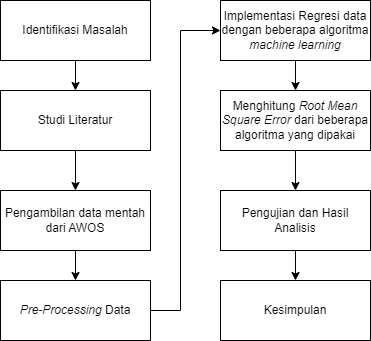

The diagram above was exported from draw.io. Its source (the exported page's mxGraphModel, read from the mxfile embedded in the PNG):
<mxGraphModel dx="1020" dy="544" grid="1" gridSize="10" guides="1" tooltips="1" connect="1" arrows="1" fold="1" page="1" pageScale="1" pageWidth="850" pageHeight="1100" math="0" shadow="0">
  <root>
    <mxCell id="0" />
    <mxCell id="1" parent="0" />
    <mxCell id="Ms52BHoTtpPrmMX0IoHk-3" value="" style="edgeStyle=orthogonalEdgeStyle;rounded=0;orthogonalLoop=1;jettySize=auto;html=1;" edge="1" parent="1" source="Ms52BHoTtpPrmMX0IoHk-1" target="Ms52BHoTtpPrmMX0IoHk-2">
      <mxGeometry relative="1" as="geometry" />
    </mxCell>
    <mxCell id="Ms52BHoTtpPrmMX0IoHk-1" value="Identifikasi Masalah" style="rounded=0;whiteSpace=wrap;html=1;" vertex="1" parent="1">
      <mxGeometry x="100" y="970" width="150" height="60" as="geometry" />
    </mxCell>
    <mxCell id="Ms52BHoTtpPrmMX0IoHk-5" value="" style="edgeStyle=orthogonalEdgeStyle;rounded=0;orthogonalLoop=1;jettySize=auto;html=1;" edge="1" parent="1" source="Ms52BHoTtpPrmMX0IoHk-2" target="Ms52BHoTtpPrmMX0IoHk-4">
      <mxGeometry relative="1" as="geometry" />
    </mxCell>
    <mxCell id="Ms52BHoTtpPrmMX0IoHk-2" value="Studi Literatur" style="rounded=0;whiteSpace=wrap;html=1;" vertex="1" parent="1">
      <mxGeometry x="100" y="1060" width="150" height="60" as="geometry" />
    </mxCell>
    <mxCell id="Ms52BHoTtpPrmMX0IoHk-7" value="" style="edgeStyle=orthogonalEdgeStyle;rounded=0;orthogonalLoop=1;jettySize=auto;html=1;" edge="1" parent="1" source="Ms52BHoTtpPrmMX0IoHk-4" target="Ms52BHoTtpPrmMX0IoHk-6">
      <mxGeometry relative="1" as="geometry" />
    </mxCell>
    <mxCell id="Ms52BHoTtpPrmMX0IoHk-4" value="Pengambilan data mentah dari AWOS" style="rounded=0;whiteSpace=wrap;html=1;" vertex="1" parent="1">
      <mxGeometry x="100" y="1160" width="150" height="60" as="geometry" />
    </mxCell>
    <mxCell id="Ms52BHoTtpPrmMX0IoHk-9" value="" style="edgeStyle=orthogonalEdgeStyle;rounded=0;orthogonalLoop=1;jettySize=auto;html=1;" edge="1" parent="1" source="Ms52BHoTtpPrmMX0IoHk-6" target="Ms52BHoTtpPrmMX0IoHk-8">
      <mxGeometry relative="1" as="geometry">
        <Array as="points">
          <mxPoint x="280" y="1280" />
          <mxPoint x="280" y="1000" />
        </Array>
      </mxGeometry>
    </mxCell>
    <mxCell id="Ms52BHoTtpPrmMX0IoHk-6" value="&lt;i&gt;Pre-Processing &lt;/i&gt;Data" style="rounded=0;whiteSpace=wrap;html=1;" vertex="1" parent="1">
      <mxGeometry x="100" y="1250" width="150" height="60" as="geometry" />
    </mxCell>
    <mxCell id="Ms52BHoTtpPrmMX0IoHk-11" value="" style="edgeStyle=orthogonalEdgeStyle;rounded=0;orthogonalLoop=1;jettySize=auto;html=1;" edge="1" parent="1" source="Ms52BHoTtpPrmMX0IoHk-8" target="Ms52BHoTtpPrmMX0IoHk-10">
      <mxGeometry relative="1" as="geometry" />
    </mxCell>
    <mxCell id="Ms52BHoTtpPrmMX0IoHk-8" value="Implementasi Regresi data dengan beberapa algoritma &lt;i&gt;machine learning&lt;/i&gt;" style="rounded=0;whiteSpace=wrap;html=1;" vertex="1" parent="1">
      <mxGeometry x="320" y="970" width="150" height="60" as="geometry" />
    </mxCell>
    <mxCell id="Ms52BHoTtpPrmMX0IoHk-13" value="" style="edgeStyle=orthogonalEdgeStyle;rounded=0;orthogonalLoop=1;jettySize=auto;html=1;" edge="1" parent="1" source="Ms52BHoTtpPrmMX0IoHk-10" target="Ms52BHoTtpPrmMX0IoHk-12">
      <mxGeometry relative="1" as="geometry" />
    </mxCell>
    <mxCell id="Ms52BHoTtpPrmMX0IoHk-10" value="Menghitung &lt;i&gt;Root Mean Square Error &lt;/i&gt;dari beberapa algoritma yang dipakai" style="rounded=0;whiteSpace=wrap;html=1;" vertex="1" parent="1">
      <mxGeometry x="320" y="1060" width="150" height="60" as="geometry" />
    </mxCell>
    <mxCell id="Ms52BHoTtpPrmMX0IoHk-15" value="" style="edgeStyle=orthogonalEdgeStyle;rounded=0;orthogonalLoop=1;jettySize=auto;html=1;" edge="1" parent="1" source="Ms52BHoTtpPrmMX0IoHk-12" target="Ms52BHoTtpPrmMX0IoHk-14">
      <mxGeometry relative="1" as="geometry" />
    </mxCell>
    <mxCell id="Ms52BHoTtpPrmMX0IoHk-12" value="Pengujian dan Hasil Analisis" style="rounded=0;whiteSpace=wrap;html=1;" vertex="1" parent="1">
      <mxGeometry x="320" y="1160" width="150" height="60" as="geometry" />
    </mxCell>
    <mxCell id="Ms52BHoTtpPrmMX0IoHk-14" value="Kesimpulan" style="rounded=0;whiteSpace=wrap;html=1;" vertex="1" parent="1">
      <mxGeometry x="320" y="1250" width="150" height="60" as="geometry" />
    </mxCell>
  </root>
</mxGraphModel>